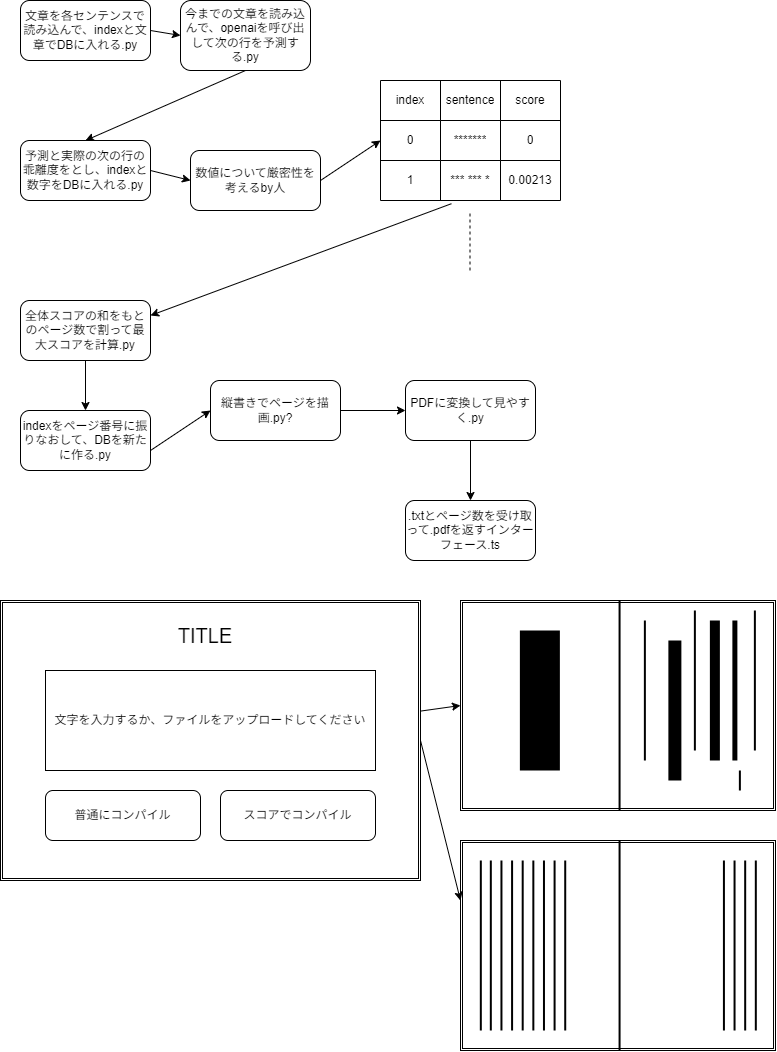

The diagram above was exported from draw.io. Its source (the exported page's mxGraphModel, read from the mxfile embedded in the PNG):
<mxGraphModel dx="1571" dy="1397" grid="1" gridSize="10" guides="1" tooltips="1" connect="1" arrows="1" fold="1" page="1" pageScale="1" pageWidth="827" pageHeight="1169" math="0" shadow="0">
  <root>
    <mxCell id="0" />
    <mxCell id="1" parent="0" />
    <mxCell id="21" style="edgeStyle=none;html=1;exitX=1;exitY=0.5;exitDx=0;exitDy=0;entryX=0;entryY=0.5;entryDx=0;entryDy=0;" edge="1" parent="1" source="2" target="3">
      <mxGeometry relative="1" as="geometry" />
    </mxCell>
    <mxCell id="2" value="文章を各センテンスで読み込んで、indexと文章でDBに入れる.py" style="rounded=1;whiteSpace=wrap;html=1;" vertex="1" parent="1">
      <mxGeometry x="40" y="80" width="130" height="60" as="geometry" />
    </mxCell>
    <mxCell id="3" value="今までの文章を読み込んで、openaiを呼び出して次の行を予測する.py" style="rounded=1;whiteSpace=wrap;html=1;" vertex="1" parent="1">
      <mxGeometry x="200" y="80" width="130" height="70" as="geometry" />
    </mxCell>
    <mxCell id="4" value="予測と実際の次の行の乖離度をとし、indexと数字をDBに入れる.py" style="rounded=1;whiteSpace=wrap;html=1;" vertex="1" parent="1">
      <mxGeometry x="40" y="220" width="130" height="60" as="geometry" />
    </mxCell>
    <mxCell id="5" value="" style="shape=table;html=1;whiteSpace=wrap;startSize=0;container=1;collapsible=0;childLayout=tableLayout;" vertex="1" parent="1">
      <mxGeometry x="400" y="160" width="180" height="120" as="geometry" />
    </mxCell>
    <mxCell id="6" value="" style="shape=tableRow;horizontal=0;startSize=0;swimlaneHead=0;swimlaneBody=0;top=0;left=0;bottom=0;right=0;collapsible=0;dropTarget=0;fillColor=none;points=[[0,0.5],[1,0.5]];portConstraint=eastwest;" vertex="1" parent="5">
      <mxGeometry width="180" height="40" as="geometry" />
    </mxCell>
    <mxCell id="7" value="index" style="shape=partialRectangle;html=1;whiteSpace=wrap;connectable=0;fillColor=none;top=0;left=0;bottom=0;right=0;overflow=hidden;" vertex="1" parent="6">
      <mxGeometry width="60" height="40" as="geometry">
        <mxRectangle width="60" height="40" as="alternateBounds" />
      </mxGeometry>
    </mxCell>
    <mxCell id="8" value="sentence" style="shape=partialRectangle;html=1;whiteSpace=wrap;connectable=0;fillColor=none;top=0;left=0;bottom=0;right=0;overflow=hidden;" vertex="1" parent="6">
      <mxGeometry x="60" width="60" height="40" as="geometry">
        <mxRectangle width="60" height="40" as="alternateBounds" />
      </mxGeometry>
    </mxCell>
    <mxCell id="9" value="score" style="shape=partialRectangle;html=1;whiteSpace=wrap;connectable=0;fillColor=none;top=0;left=0;bottom=0;right=0;overflow=hidden;" vertex="1" parent="6">
      <mxGeometry x="120" width="60" height="40" as="geometry">
        <mxRectangle width="60" height="40" as="alternateBounds" />
      </mxGeometry>
    </mxCell>
    <mxCell id="10" value="" style="shape=tableRow;horizontal=0;startSize=0;swimlaneHead=0;swimlaneBody=0;top=0;left=0;bottom=0;right=0;collapsible=0;dropTarget=0;fillColor=none;points=[[0,0.5],[1,0.5]];portConstraint=eastwest;" vertex="1" parent="5">
      <mxGeometry y="40" width="180" height="40" as="geometry" />
    </mxCell>
    <mxCell id="11" value="0" style="shape=partialRectangle;html=1;whiteSpace=wrap;connectable=0;fillColor=none;top=0;left=0;bottom=0;right=0;overflow=hidden;" vertex="1" parent="10">
      <mxGeometry width="60" height="40" as="geometry">
        <mxRectangle width="60" height="40" as="alternateBounds" />
      </mxGeometry>
    </mxCell>
    <mxCell id="12" value="*******" style="shape=partialRectangle;html=1;whiteSpace=wrap;connectable=0;fillColor=none;top=0;left=0;bottom=0;right=0;overflow=hidden;" vertex="1" parent="10">
      <mxGeometry x="60" width="60" height="40" as="geometry">
        <mxRectangle width="60" height="40" as="alternateBounds" />
      </mxGeometry>
    </mxCell>
    <mxCell id="13" value="0" style="shape=partialRectangle;html=1;whiteSpace=wrap;connectable=0;fillColor=none;top=0;left=0;bottom=0;right=0;overflow=hidden;" vertex="1" parent="10">
      <mxGeometry x="120" width="60" height="40" as="geometry">
        <mxRectangle width="60" height="40" as="alternateBounds" />
      </mxGeometry>
    </mxCell>
    <mxCell id="14" value="" style="shape=tableRow;horizontal=0;startSize=0;swimlaneHead=0;swimlaneBody=0;top=0;left=0;bottom=0;right=0;collapsible=0;dropTarget=0;fillColor=none;points=[[0,0.5],[1,0.5]];portConstraint=eastwest;" vertex="1" parent="5">
      <mxGeometry y="80" width="180" height="40" as="geometry" />
    </mxCell>
    <mxCell id="15" value="1" style="shape=partialRectangle;html=1;whiteSpace=wrap;connectable=0;fillColor=none;top=0;left=0;bottom=0;right=0;overflow=hidden;" vertex="1" parent="14">
      <mxGeometry width="60" height="40" as="geometry">
        <mxRectangle width="60" height="40" as="alternateBounds" />
      </mxGeometry>
    </mxCell>
    <mxCell id="16" value="*** *** *" style="shape=partialRectangle;html=1;whiteSpace=wrap;connectable=0;fillColor=none;top=0;left=0;bottom=0;right=0;overflow=hidden;" vertex="1" parent="14">
      <mxGeometry x="60" width="60" height="40" as="geometry">
        <mxRectangle width="60" height="40" as="alternateBounds" />
      </mxGeometry>
    </mxCell>
    <mxCell id="17" value="0.00213" style="shape=partialRectangle;html=1;whiteSpace=wrap;connectable=0;fillColor=none;top=0;left=0;bottom=0;right=0;overflow=hidden;pointerEvents=1;" vertex="1" parent="14">
      <mxGeometry x="120" width="60" height="40" as="geometry">
        <mxRectangle width="60" height="40" as="alternateBounds" />
      </mxGeometry>
    </mxCell>
    <mxCell id="18" value="" style="endArrow=none;dashed=1;html=1;" edge="1" parent="1">
      <mxGeometry width="50" height="50" relative="1" as="geometry">
        <mxPoint x="489.5" y="350" as="sourcePoint" />
        <mxPoint x="489.5" y="290" as="targetPoint" />
      </mxGeometry>
    </mxCell>
    <mxCell id="19" value="数値について厳密性を考えるby人" style="rounded=1;whiteSpace=wrap;html=1;" vertex="1" parent="1">
      <mxGeometry x="210" y="230" width="130" height="60" as="geometry" />
    </mxCell>
    <mxCell id="20" value="" style="endArrow=classic;html=1;entryX=0;entryY=0.5;entryDx=0;entryDy=0;exitX=1;exitY=0.5;exitDx=0;exitDy=0;" edge="1" parent="1" source="19" target="10">
      <mxGeometry width="50" height="50" relative="1" as="geometry">
        <mxPoint x="340" y="290" as="sourcePoint" />
        <mxPoint x="390" y="240" as="targetPoint" />
      </mxGeometry>
    </mxCell>
    <mxCell id="22" value="" style="endArrow=classic;html=1;entryX=0;entryY=0.5;entryDx=0;entryDy=0;exitX=1;exitY=0.5;exitDx=0;exitDy=0;" edge="1" parent="1" source="4" target="19">
      <mxGeometry width="50" height="50" relative="1" as="geometry">
        <mxPoint x="170" y="290" as="sourcePoint" />
        <mxPoint x="220" y="240" as="targetPoint" />
      </mxGeometry>
    </mxCell>
    <mxCell id="23" value="" style="endArrow=classic;html=1;exitX=0.5;exitY=1;exitDx=0;exitDy=0;entryX=0.5;entryY=0;entryDx=0;entryDy=0;" edge="1" parent="1" source="3" target="4">
      <mxGeometry width="50" height="50" relative="1" as="geometry">
        <mxPoint x="240" y="290" as="sourcePoint" />
        <mxPoint x="290" y="240" as="targetPoint" />
      </mxGeometry>
    </mxCell>
    <mxCell id="24" value="全体スコアの和をもとのページ数で割って最大スコアを計算.py" style="rounded=1;whiteSpace=wrap;html=1;" vertex="1" parent="1">
      <mxGeometry x="40" y="380" width="130" height="60" as="geometry" />
    </mxCell>
    <mxCell id="25" value="" style="endArrow=classic;html=1;exitX=0.394;exitY=1.08;exitDx=0;exitDy=0;exitPerimeter=0;entryX=1;entryY=0.25;entryDx=0;entryDy=0;" edge="1" parent="1" source="14" target="24">
      <mxGeometry width="50" height="50" relative="1" as="geometry">
        <mxPoint x="250" y="350" as="sourcePoint" />
        <mxPoint x="170" y="380" as="targetPoint" />
      </mxGeometry>
    </mxCell>
    <mxCell id="26" value="indexをページ番号に振りなおして、DBを新たに作る.py" style="rounded=1;whiteSpace=wrap;html=1;" vertex="1" parent="1">
      <mxGeometry x="40" y="490" width="130" height="60" as="geometry" />
    </mxCell>
    <mxCell id="27" value="" style="endArrow=classic;html=1;exitX=0.5;exitY=1;exitDx=0;exitDy=0;entryX=0.5;entryY=0;entryDx=0;entryDy=0;" edge="1" parent="1" source="24" target="26">
      <mxGeometry width="50" height="50" relative="1" as="geometry">
        <mxPoint x="150" y="510" as="sourcePoint" />
        <mxPoint x="200" y="460" as="targetPoint" />
      </mxGeometry>
    </mxCell>
    <mxCell id="28" value="縦書きでページを描画.py?" style="rounded=1;whiteSpace=wrap;html=1;" vertex="1" parent="1">
      <mxGeometry x="230" y="460" width="130" height="60" as="geometry" />
    </mxCell>
    <mxCell id="29" value="" style="endArrow=classic;html=1;entryX=0;entryY=0.5;entryDx=0;entryDy=0;" edge="1" parent="1" target="28">
      <mxGeometry width="50" height="50" relative="1" as="geometry">
        <mxPoint x="170" y="530" as="sourcePoint" />
        <mxPoint x="220" y="480" as="targetPoint" />
      </mxGeometry>
    </mxCell>
    <mxCell id="30" value="PDFに変換して見やすく.py" style="rounded=1;whiteSpace=wrap;html=1;" vertex="1" parent="1">
      <mxGeometry x="425" y="460" width="130" height="60" as="geometry" />
    </mxCell>
    <mxCell id="31" value="" style="endArrow=classic;html=1;exitX=1;exitY=0.5;exitDx=0;exitDy=0;entryX=0;entryY=0.5;entryDx=0;entryDy=0;" edge="1" parent="1" source="28" target="30">
      <mxGeometry width="50" height="50" relative="1" as="geometry">
        <mxPoint x="400" y="530" as="sourcePoint" />
        <mxPoint x="450" y="480" as="targetPoint" />
      </mxGeometry>
    </mxCell>
    <mxCell id="32" value=".txtとページ数を受け取って.pdfを返すインターフェース.ts" style="rounded=1;whiteSpace=wrap;html=1;" vertex="1" parent="1">
      <mxGeometry x="425" y="580" width="130" height="60" as="geometry" />
    </mxCell>
    <mxCell id="33" value="" style="endArrow=classic;html=1;exitX=0.5;exitY=1;exitDx=0;exitDy=0;entryX=0.5;entryY=0;entryDx=0;entryDy=0;" edge="1" parent="1" source="30" target="32">
      <mxGeometry width="50" height="50" relative="1" as="geometry">
        <mxPoint x="500" y="600" as="sourcePoint" />
        <mxPoint x="490" y="576" as="targetPoint" />
      </mxGeometry>
    </mxCell>
    <mxCell id="34" value="" style="shape=ext;double=1;rounded=0;whiteSpace=wrap;html=1;" vertex="1" parent="1">
      <mxGeometry x="20" y="680" width="420" height="280" as="geometry" />
    </mxCell>
    <mxCell id="35" value="文字を入力するか、ファイルをアップロードしてください" style="rounded=0;whiteSpace=wrap;html=1;" vertex="1" parent="1">
      <mxGeometry x="65" y="750" width="330" height="100" as="geometry" />
    </mxCell>
    <mxCell id="37" value="普通にコンパイル" style="rounded=1;whiteSpace=wrap;html=1;" vertex="1" parent="1">
      <mxGeometry x="65" y="870" width="155" height="50" as="geometry" />
    </mxCell>
    <mxCell id="38" value="スコアでコンパイル" style="rounded=1;whiteSpace=wrap;html=1;" vertex="1" parent="1">
      <mxGeometry x="240" y="870" width="155" height="50" as="geometry" />
    </mxCell>
    <mxCell id="39" value="" style="shape=ext;double=1;rounded=0;whiteSpace=wrap;html=1;" vertex="1" parent="1">
      <mxGeometry x="480" y="680" width="315" height="210" as="geometry" />
    </mxCell>
    <mxCell id="41" value="" style="line;strokeWidth=2;direction=south;html=1;fontSize=12;" vertex="1" parent="1">
      <mxGeometry x="632.5" y="680" width="13.13" height="210" as="geometry" />
    </mxCell>
    <mxCell id="45" value="" style="line;strokeWidth=2;direction=south;html=1;fontSize=12;" vertex="1" parent="1">
      <mxGeometry x="770" y="690" width="8.75" height="140" as="geometry" />
    </mxCell>
    <mxCell id="46" value="" style="line;strokeWidth=5;direction=south;html=1;fontSize=12;" vertex="1" parent="1">
      <mxGeometry x="750" y="700" width="8.75" height="140" as="geometry" />
    </mxCell>
    <mxCell id="47" value="" style="line;strokeWidth=10;direction=south;html=1;fontSize=12;" vertex="1" parent="1">
      <mxGeometry x="730" y="700" width="8.75" height="140" as="geometry" />
    </mxCell>
    <mxCell id="48" value="" style="line;strokeWidth=2;direction=south;html=1;fontSize=12;" vertex="1" parent="1">
      <mxGeometry x="758.75" y="850" width="1.25" height="20" as="geometry" />
    </mxCell>
    <mxCell id="49" value="" style="line;strokeWidth=2;direction=south;html=1;fontSize=12;" vertex="1" parent="1">
      <mxGeometry x="710" y="690" width="8.75" height="140" as="geometry" />
    </mxCell>
    <mxCell id="50" value="" style="line;strokeWidth=13;direction=south;html=1;fontSize=12;" vertex="1" parent="1">
      <mxGeometry x="690" y="720" width="8.75" height="140" as="geometry" />
    </mxCell>
    <mxCell id="51" value="" style="line;strokeWidth=2;direction=south;html=1;fontSize=12;" vertex="1" parent="1">
      <mxGeometry x="660" y="700" width="8.75" height="140" as="geometry" />
    </mxCell>
    <mxCell id="52" value="" style="line;strokeWidth=40;direction=south;html=1;fontSize=12;" vertex="1" parent="1">
      <mxGeometry x="555" y="710" width="8.75" height="140" as="geometry" />
    </mxCell>
    <mxCell id="53" value="" style="endArrow=classic;html=1;fontSize=12;entryX=0;entryY=0.5;entryDx=0;entryDy=0;" edge="1" parent="1" source="34" target="39">
      <mxGeometry width="50" height="50" relative="1" as="geometry">
        <mxPoint x="490" y="880" as="sourcePoint" />
        <mxPoint x="540" y="830" as="targetPoint" />
      </mxGeometry>
    </mxCell>
    <mxCell id="56" value="" style="shape=ext;double=1;rounded=0;whiteSpace=wrap;html=1;" vertex="1" parent="1">
      <mxGeometry x="480" y="920" width="315" height="210" as="geometry" />
    </mxCell>
    <mxCell id="57" value="" style="line;strokeWidth=2;direction=south;html=1;fontSize=12;" vertex="1" parent="1">
      <mxGeometry x="632.5" y="920" width="13.13" height="210" as="geometry" />
    </mxCell>
    <mxCell id="58" value="" style="line;strokeWidth=2;direction=south;html=1;fontSize=12;" vertex="1" parent="1">
      <mxGeometry x="770" y="940" width="10.63" height="170" as="geometry" />
    </mxCell>
    <mxCell id="59" value="" style="line;strokeWidth=2;direction=south;html=1;fontSize=12;" vertex="1" parent="1">
      <mxGeometry x="495" y="940" width="10.63" height="170" as="geometry" />
    </mxCell>
    <mxCell id="60" value="" style="line;strokeWidth=2;direction=south;html=1;fontSize=12;" vertex="1" parent="1">
      <mxGeometry x="505" y="940" width="10.63" height="170" as="geometry" />
    </mxCell>
    <mxCell id="61" value="" style="line;strokeWidth=2;direction=south;html=1;fontSize=12;" vertex="1" parent="1">
      <mxGeometry x="515.63" y="940" width="10.63" height="170" as="geometry" />
    </mxCell>
    <mxCell id="62" value="" style="line;strokeWidth=2;direction=south;html=1;fontSize=12;" vertex="1" parent="1">
      <mxGeometry x="526.26" y="940" width="10.63" height="170" as="geometry" />
    </mxCell>
    <mxCell id="63" value="" style="line;strokeWidth=2;direction=south;html=1;fontSize=12;" vertex="1" parent="1">
      <mxGeometry x="536.89" y="940" width="10.63" height="170" as="geometry" />
    </mxCell>
    <mxCell id="64" value="" style="line;strokeWidth=2;direction=south;html=1;fontSize=12;" vertex="1" parent="1">
      <mxGeometry x="547.52" y="940" width="10.63" height="170" as="geometry" />
    </mxCell>
    <mxCell id="65" value="" style="line;strokeWidth=2;direction=south;html=1;fontSize=12;" vertex="1" parent="1">
      <mxGeometry x="558.15" y="940" width="10.63" height="170" as="geometry" />
    </mxCell>
    <mxCell id="66" value="" style="line;strokeWidth=2;direction=south;html=1;fontSize=12;" vertex="1" parent="1">
      <mxGeometry x="568.78" y="940" width="10.63" height="170" as="geometry" />
    </mxCell>
    <mxCell id="67" value="" style="line;strokeWidth=2;direction=south;html=1;fontSize=12;" vertex="1" parent="1">
      <mxGeometry x="579.41" y="940" width="10.63" height="170" as="geometry" />
    </mxCell>
    <mxCell id="69" value="" style="line;strokeWidth=2;direction=south;html=1;fontSize=12;" vertex="1" parent="1">
      <mxGeometry x="738.11" y="940" width="10.63" height="170" as="geometry" />
    </mxCell>
    <mxCell id="70" value="" style="line;strokeWidth=2;direction=south;html=1;fontSize=12;" vertex="1" parent="1">
      <mxGeometry x="748.74" y="940" width="10.63" height="170" as="geometry" />
    </mxCell>
    <mxCell id="71" value="" style="line;strokeWidth=2;direction=south;html=1;fontSize=12;" vertex="1" parent="1">
      <mxGeometry x="759.37" y="940" width="10.63" height="170" as="geometry" />
    </mxCell>
    <mxCell id="72" value="&lt;font style=&quot;font-size: 20px;&quot;&gt;TITLE&lt;/font&gt;" style="text;html=1;align=center;verticalAlign=middle;whiteSpace=wrap;rounded=0;strokeWidth=40;fontSize=12;" vertex="1" parent="1">
      <mxGeometry x="140" y="700" width="170" height="30" as="geometry" />
    </mxCell>
    <mxCell id="73" value="" style="endArrow=classic;html=1;fontSize=20;exitX=1;exitY=0.5;exitDx=0;exitDy=0;" edge="1" parent="1" source="34">
      <mxGeometry width="50" height="50" relative="1" as="geometry">
        <mxPoint x="430" y="1030" as="sourcePoint" />
        <mxPoint x="480" y="980" as="targetPoint" />
      </mxGeometry>
    </mxCell>
  </root>
</mxGraphModel>